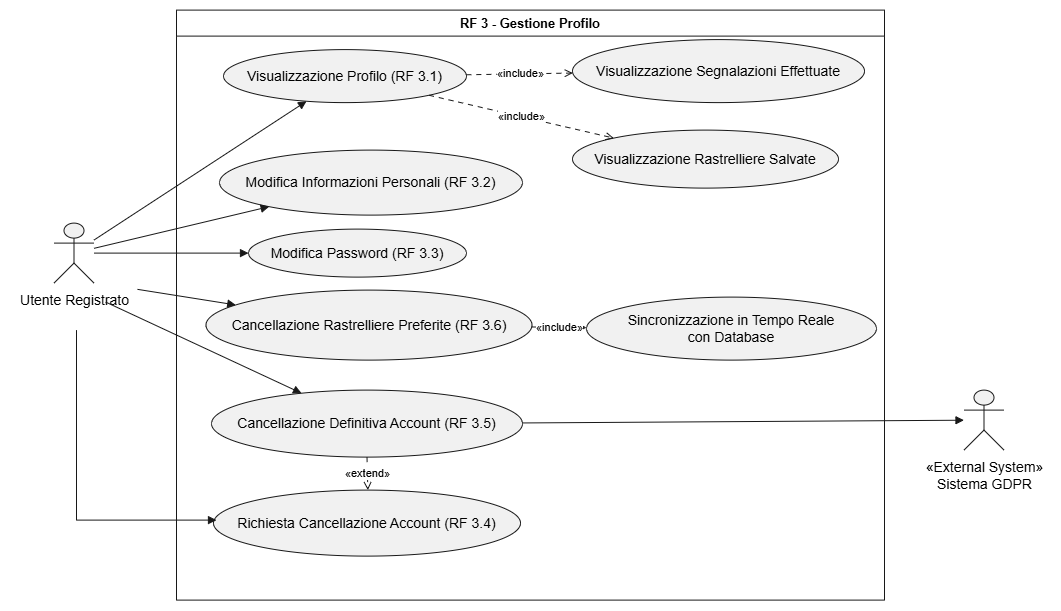

The diagram above was exported from draw.io. Its source (the exported page's mxGraphModel, read from the mxfile embedded in the PNG):
<mxGraphModel dx="1288" dy="718" grid="1" gridSize="10" guides="1" tooltips="1" connect="1" arrows="1" fold="1" page="1" pageScale="1" pageWidth="850" pageHeight="1100" math="0" shadow="0">
  <root>
    <mxCell id="0" />
    <mxCell id="1" parent="0" />
    <UserObject label="" plantUmlData="{&#10;  &quot;data&quot;: &quot;@startuml\nleft to right direction\nskinparam packageStyle rectangle\n\nactor \&quot;Utente Registrato\&quot; as UR\nactor \&quot;Sistema GDPR\&quot; as GDPR &lt;&lt; External System &gt;&gt;\n\nrectangle \&quot;RF 3 - Gestione Profilo\&quot; {\n\n  usecase \&quot;Visualizzazione Profilo (RF 3.1)\&quot; as RF3_1\n  usecase \&quot;Visualizzazione Rastrelliere Salvate\&quot; as RF3_1a\n  usecase \&quot;Visualizzazione Segnalazioni Effettuate\&quot; as RF3_1b\n\n  usecase \&quot;Modifica Informazioni Personali (RF 3.2)\&quot; as RF3_2\n  usecase \&quot;Modifica Password (RF 3.3)\&quot; as RF3_3\n  usecase \&quot;Richiesta Cancellazione Account (RF 3.4)\&quot; as RF3_4\n  usecase \&quot;Cancellazione Definitiva Account (RF 3.5)\&quot; as RF3_5\n  usecase \&quot;Cancellazione Rastrelliere Preferite (RF 3.6)\&quot; as RF3_6\n  usecase \&quot;Sincronizzazione in Tempo Reale\\ncon Database\&quot; as RF3_6a\n}\n\nUR --&gt; RF3_1\nUR --&gt; RF3_2\nUR --&gt; RF3_3\nUR --&gt; RF3_4\nUR --&gt; RF3_5\nUR --&gt; RF3_6\n\nRF3_1 ..&gt; RF3_1a : &lt;&lt;include&gt;&gt;\nRF3_1 ..&gt; RF3_1b : &lt;&lt;include&gt;&gt;\n\nRF3_5 ..&gt; RF3_4 : &lt;&lt;extend&gt;&gt;\nRF3_5 --&gt; GDPR\n\nRF3_6 ..&gt; RF3_6a : &lt;&lt;include&gt;&gt;\n\n@enduml&quot;,&#10;  &quot;config&quot;: null&#10;}" id="aEypFNsv0juNlqWFbqv3-145">
      <mxCell connectable="0" parent="1" style="group;transparentBounds=1;editIcon=1;lockedGroup=0;groupPadding=10;" vertex="1">
        <mxGeometry height="640" width="915.5" as="geometry" />
      </mxCell>
    </UserObject>
    <UserObject label="RF 3 - Gestione Profilo" plantUmlId="rect_0" plantUmlBaseStyle="swimlane;collapsible=0;startSize=26;fillColor=none;strokeColor=#181818;fontColor=#000000;fontSize=13;fontStyle=1;whiteSpace=wrap;" plantUmlBaseValue="RF 3 - Gestione Profilo" id="aEypFNsv0juNlqWFbqv3-146">
      <mxCell parent="aEypFNsv0juNlqWFbqv3-145" style="swimlane;collapsible=0;startSize=26;fillColor=none;strokeColor=#181818;fontColor=#000000;fontSize=13;fontStyle=1;whiteSpace=wrap;" vertex="1">
        <mxGeometry height="590" width="708" x="200" y="50" as="geometry" />
      </mxCell>
    </UserObject>
    <UserObject label="Visualizzazione Profilo (RF 3.1)" plantUmlId="uc_1" plantUmlBaseStyle="ellipse;html=1;fillColor=#F1F1F1;strokeColor=#181818;whiteSpace=wrap;fontColor=#000000;fontSize=14;" plantUmlBaseValue="Visualizzazione Profilo (RF 3.1)" id="aEypFNsv0juNlqWFbqv3-147">
      <mxCell parent="aEypFNsv0juNlqWFbqv3-146" style="ellipse;html=1;fillColor=#F1F1F1;strokeColor=#181818;whiteSpace=wrap;fontColor=#000000;fontSize=14;" vertex="1">
        <mxGeometry height="53" width="243" x="47" y="39.5" as="geometry" />
      </mxCell>
    </UserObject>
    <UserObject label="Modifica Informazioni Personali (RF 3.2)" plantUmlId="uc_2" plantUmlBaseStyle="ellipse;html=1;fillColor=#F1F1F1;strokeColor=#181818;whiteSpace=wrap;fontColor=#000000;fontSize=14;" plantUmlBaseValue="Modifica Informazioni Personali (RF 3.2)" id="aEypFNsv0juNlqWFbqv3-148">
      <mxCell parent="aEypFNsv0juNlqWFbqv3-146" style="ellipse;html=1;fillColor=#F1F1F1;strokeColor=#181818;whiteSpace=wrap;fontColor=#000000;fontSize=14;" vertex="1">
        <mxGeometry height="65" width="303" x="43" y="140" as="geometry" />
      </mxCell>
    </UserObject>
    <UserObject label="Modifica Password (RF 3.3)" plantUmlId="uc_3" plantUmlBaseStyle="ellipse;html=1;fillColor=#F1F1F1;strokeColor=#181818;whiteSpace=wrap;fontColor=#000000;fontSize=14;" plantUmlBaseValue="Modifica Password (RF 3.3)" id="aEypFNsv0juNlqWFbqv3-149">
      <mxCell parent="aEypFNsv0juNlqWFbqv3-146" style="ellipse;html=1;fillColor=#F1F1F1;strokeColor=#181818;whiteSpace=wrap;fontColor=#000000;fontSize=14;" vertex="1">
        <mxGeometry height="48" width="218" x="72" y="219" as="geometry" />
      </mxCell>
    </UserObject>
    <UserObject label="Cancellazione Definitiva Account (RF 3.5)" plantUmlId="uc_4" plantUmlBaseStyle="ellipse;html=1;fillColor=#F1F1F1;strokeColor=#181818;whiteSpace=wrap;fontColor=#000000;fontSize=14;" plantUmlBaseValue="Cancellazione Definitiva Account (RF 3.5)" id="aEypFNsv0juNlqWFbqv3-150">
      <mxCell parent="aEypFNsv0juNlqWFbqv3-146" style="ellipse;html=1;fillColor=#F1F1F1;strokeColor=#181818;whiteSpace=wrap;fontColor=#000000;fontSize=14;" vertex="1">
        <mxGeometry height="67" width="311" x="35" y="380" as="geometry" />
      </mxCell>
    </UserObject>
    <UserObject label="Cancellazione Rastrelliere Preferite (RF 3.6)" plantUmlId="uc_5" plantUmlBaseStyle="ellipse;html=1;fillColor=#F1F1F1;strokeColor=#181818;whiteSpace=wrap;fontColor=#000000;fontSize=14;" plantUmlBaseValue="Cancellazione Rastrelliere Preferite (RF 3.6)" id="aEypFNsv0juNlqWFbqv3-151">
      <mxCell parent="aEypFNsv0juNlqWFbqv3-146" style="ellipse;html=1;fillColor=#F1F1F1;strokeColor=#181818;whiteSpace=wrap;fontColor=#000000;fontSize=14;" vertex="1">
        <mxGeometry height="70" width="326" x="29.5" y="280" as="geometry" />
      </mxCell>
    </UserObject>
    <UserObject label="Visualizzazione Rastrelliere Salvate" plantUmlId="uc_6" plantUmlBaseStyle="ellipse;html=1;fillColor=#F1F1F1;strokeColor=#181818;whiteSpace=wrap;fontColor=#000000;fontSize=14;" plantUmlBaseValue="Visualizzazione Rastrelliere Salvate" id="aEypFNsv0juNlqWFbqv3-152">
      <mxCell parent="aEypFNsv0juNlqWFbqv3-146" style="ellipse;html=1;fillColor=#F1F1F1;strokeColor=#181818;whiteSpace=wrap;fontColor=#000000;fontSize=14;" vertex="1">
        <mxGeometry height="58" width="266" x="396" y="120" as="geometry" />
      </mxCell>
    </UserObject>
    <UserObject label="Richiesta Cancellazione Account (RF 3.4)" plantUmlId="uc_7" plantUmlBaseStyle="ellipse;html=1;fillColor=#F1F1F1;strokeColor=#181818;whiteSpace=wrap;fontColor=#000000;fontSize=14;" plantUmlBaseValue="Richiesta Cancellazione Account (RF 3.4)" id="aEypFNsv0juNlqWFbqv3-153">
      <mxCell parent="aEypFNsv0juNlqWFbqv3-146" style="ellipse;html=1;fillColor=#F1F1F1;strokeColor=#181818;whiteSpace=wrap;fontColor=#000000;fontSize=14;" vertex="1">
        <mxGeometry height="66" width="307" x="37" y="480" as="geometry" />
      </mxCell>
    </UserObject>
    <UserObject label="Visualizzazione Segnalazioni Effettuate" plantUmlId="uc_8" plantUmlBaseStyle="ellipse;html=1;fillColor=#F1F1F1;strokeColor=#181818;whiteSpace=wrap;fontColor=#000000;fontSize=14;" plantUmlBaseValue="Visualizzazione Segnalazioni Effettuate" id="aEypFNsv0juNlqWFbqv3-154">
      <mxCell parent="aEypFNsv0juNlqWFbqv3-146" style="ellipse;html=1;fillColor=#F1F1F1;strokeColor=#181818;whiteSpace=wrap;fontColor=#000000;fontSize=14;" vertex="1">
        <mxGeometry height="63" width="292" x="396" y="29.5" as="geometry" />
      </mxCell>
    </UserObject>
    <UserObject label="Sincronizzazione in Tempo Reale&lt;br&gt;con Database" plantUmlId="uc_9" plantUmlBaseStyle="ellipse;html=1;fillColor=#F1F1F1;strokeColor=#181818;whiteSpace=wrap;fontColor=#000000;fontSize=14;" plantUmlBaseValue="Sincronizzazione in Tempo Reale&lt;br&gt;con Database" id="aEypFNsv0juNlqWFbqv3-155">
      <mxCell parent="aEypFNsv0juNlqWFbqv3-146" style="ellipse;html=1;fillColor=#F1F1F1;strokeColor=#181818;whiteSpace=wrap;fontColor=#000000;fontSize=14;" vertex="1">
        <mxGeometry height="63" width="290" x="410" y="287" as="geometry" />
      </mxCell>
    </UserObject>
    <UserObject label="«include»" plantUmlId="rel_20" plantUmlBaseStyle="endArrow=open;dashed=1;dashPattern=5 5;strokeColor=#181818;fontColor=#000000;fontSize=11;edgeStyle=none;rounded=0;html=1;curved=0;endSize=6;sourcePerimeterSpacing=0;targetPerimeterSpacing=0;" plantUmlBaseValue="«include»" id="aEypFNsv0juNlqWFbqv3-166">
      <mxCell edge="1" parent="aEypFNsv0juNlqWFbqv3-146" source="aEypFNsv0juNlqWFbqv3-147" style="endArrow=open;dashed=1;dashPattern=5 5;strokeColor=#181818;fontColor=#000000;fontSize=11;edgeStyle=none;rounded=0;html=1;curved=0;endSize=6;sourcePerimeterSpacing=0;targetPerimeterSpacing=0;" target="aEypFNsv0juNlqWFbqv3-152">
        <mxGeometry relative="1" as="geometry" />
      </mxCell>
    </UserObject>
    <UserObject label="«include»" plantUmlId="rel_21" plantUmlBaseStyle="endArrow=open;dashed=1;dashPattern=5 5;strokeColor=#181818;fontColor=#000000;fontSize=11;edgeStyle=none;rounded=0;html=1;curved=0;endSize=6;sourcePerimeterSpacing=0;targetPerimeterSpacing=0;" plantUmlBaseValue="«include»" id="aEypFNsv0juNlqWFbqv3-167">
      <mxCell edge="1" parent="aEypFNsv0juNlqWFbqv3-146" source="aEypFNsv0juNlqWFbqv3-147" style="endArrow=open;dashed=1;dashPattern=5 5;strokeColor=#181818;fontColor=#000000;fontSize=11;edgeStyle=none;rounded=0;html=1;curved=0;endSize=6;sourcePerimeterSpacing=0;targetPerimeterSpacing=0;" target="aEypFNsv0juNlqWFbqv3-154">
        <mxGeometry relative="1" as="geometry" />
      </mxCell>
    </UserObject>
    <UserObject label="«extend»" plantUmlId="rel_22" plantUmlBaseStyle="endArrow=open;dashed=1;dashPattern=5 5;strokeColor=#181818;fontColor=#000000;fontSize=11;edgeStyle=none;rounded=0;html=1;curved=0;endSize=6;sourcePerimeterSpacing=0;targetPerimeterSpacing=0;" plantUmlBaseValue="«extend»" id="aEypFNsv0juNlqWFbqv3-168">
      <mxCell edge="1" parent="aEypFNsv0juNlqWFbqv3-146" source="aEypFNsv0juNlqWFbqv3-150" style="endArrow=open;dashed=1;dashPattern=5 5;strokeColor=#181818;fontColor=#000000;fontSize=11;edgeStyle=none;rounded=0;html=1;curved=0;endSize=6;sourcePerimeterSpacing=0;targetPerimeterSpacing=0;" target="aEypFNsv0juNlqWFbqv3-153">
        <mxGeometry relative="1" as="geometry" />
      </mxCell>
    </UserObject>
    <UserObject label="«include»" plantUmlId="rel_24" plantUmlBaseStyle="endArrow=open;dashed=1;dashPattern=5 5;strokeColor=#181818;fontColor=#000000;fontSize=11;edgeStyle=none;rounded=0;html=1;curved=0;endSize=6;sourcePerimeterSpacing=0;targetPerimeterSpacing=0;" plantUmlBaseValue="«include»" id="aEypFNsv0juNlqWFbqv3-170">
      <mxCell edge="1" parent="aEypFNsv0juNlqWFbqv3-146" source="aEypFNsv0juNlqWFbqv3-151" style="endArrow=open;dashed=1;dashPattern=5 5;strokeColor=#181818;fontColor=#000000;fontSize=11;edgeStyle=none;rounded=0;html=1;curved=0;endSize=6;sourcePerimeterSpacing=0;targetPerimeterSpacing=0;" target="aEypFNsv0juNlqWFbqv3-155">
        <mxGeometry relative="1" as="geometry" />
      </mxCell>
    </UserObject>
    <UserObject label="" plantUmlId="actor_10" plantUmlBaseStyle="shape=umlActor;html=1;fillColor=#F1F1F1;strokeColor=#181818;fontColor=#000000;fontSize=14;" plantUmlBaseValue="" id="aEypFNsv0juNlqWFbqv3-156">
      <mxCell parent="aEypFNsv0juNlqWFbqv3-145" style="shape=umlActor;html=1;fillColor=#F1F1F1;strokeColor=#181818;fontColor=#000000;fontSize=14;" vertex="1">
        <mxGeometry height="60" width="40" x="77.5" y="263" as="geometry" />
      </mxCell>
    </UserObject>
    <UserObject label="Utente Registrato" plantUmlId="actorlbl_11" plantUmlBaseStyle="text;html=1;align=center;verticalAlign=top;fontColor=#000000;fontSize=14;" plantUmlBaseValue="Utente Registrato" id="aEypFNsv0juNlqWFbqv3-157">
      <mxCell parent="aEypFNsv0juNlqWFbqv3-145" style="text;html=1;align=center;verticalAlign=top;fontColor=#000000;fontSize=14;" vertex="1">
        <mxGeometry height="17" width="127" x="34" y="325" as="geometry" />
      </mxCell>
    </UserObject>
    <UserObject label="" plantUmlId="actor_12" plantUmlBaseStyle="shape=umlActor;html=1;fillColor=#F1F1F1;strokeColor=#181818;fontColor=#000000;fontSize=14;" plantUmlBaseValue="" id="aEypFNsv0juNlqWFbqv3-158">
      <mxCell parent="aEypFNsv0juNlqWFbqv3-145" style="shape=umlActor;html=1;fillColor=#F1F1F1;strokeColor=#181818;fontColor=#000000;fontSize=14;" vertex="1">
        <mxGeometry height="60" width="40" x="987.5" y="430" as="geometry" />
      </mxCell>
    </UserObject>
    <UserObject label="«External System»&#10;Sistema GDPR" plantUmlId="actorlbl_13" plantUmlBaseStyle="text;html=1;align=center;verticalAlign=top;fontColor=#000000;fontSize=14;" plantUmlBaseValue="«External System»&#10;Sistema GDPR" id="aEypFNsv0juNlqWFbqv3-159">
      <mxCell parent="aEypFNsv0juNlqWFbqv3-145" style="text;html=1;align=center;verticalAlign=top;fontColor=#000000;fontSize=14;" vertex="1">
        <mxGeometry height="34" width="135" x="940" y="492" as="geometry" />
      </mxCell>
    </UserObject>
    <UserObject label="" plantUmlId="rel_14" plantUmlBaseStyle="endArrow=block;endFill=1;strokeColor=#181818;fontColor=#000000;fontSize=11;edgeStyle=none;rounded=0;html=1;curved=0;endSize=6;sourcePerimeterSpacing=0;targetPerimeterSpacing=0;" plantUmlBaseValue="" id="aEypFNsv0juNlqWFbqv3-160">
      <mxCell edge="1" parent="aEypFNsv0juNlqWFbqv3-145" source="aEypFNsv0juNlqWFbqv3-156" style="endArrow=block;endFill=1;strokeColor=#181818;fontColor=#000000;fontSize=11;edgeStyle=none;rounded=0;html=1;curved=0;endSize=6;sourcePerimeterSpacing=0;targetPerimeterSpacing=0;" target="aEypFNsv0juNlqWFbqv3-147">
        <mxGeometry relative="1" as="geometry" />
      </mxCell>
    </UserObject>
    <UserObject label="" plantUmlId="rel_15" plantUmlBaseStyle="endArrow=block;endFill=1;strokeColor=#181818;fontColor=#000000;fontSize=11;edgeStyle=none;rounded=0;html=1;curved=0;endSize=6;sourcePerimeterSpacing=0;targetPerimeterSpacing=0;" plantUmlBaseValue="" id="aEypFNsv0juNlqWFbqv3-161">
      <mxCell edge="1" parent="aEypFNsv0juNlqWFbqv3-145" source="aEypFNsv0juNlqWFbqv3-156" style="endArrow=block;endFill=1;strokeColor=#181818;fontColor=#000000;fontSize=11;edgeStyle=none;rounded=0;html=1;curved=0;endSize=6;sourcePerimeterSpacing=0;targetPerimeterSpacing=0;" target="aEypFNsv0juNlqWFbqv3-148">
        <mxGeometry relative="1" as="geometry" />
      </mxCell>
    </UserObject>
    <UserObject label="" plantUmlId="rel_16" plantUmlBaseStyle="endArrow=block;endFill=1;strokeColor=#181818;fontColor=#000000;fontSize=11;edgeStyle=none;rounded=0;html=1;curved=0;endSize=6;sourcePerimeterSpacing=0;targetPerimeterSpacing=0;" plantUmlBaseValue="" id="aEypFNsv0juNlqWFbqv3-162">
      <mxCell edge="1" parent="aEypFNsv0juNlqWFbqv3-145" source="aEypFNsv0juNlqWFbqv3-156" style="endArrow=block;endFill=1;strokeColor=#181818;fontColor=#000000;fontSize=11;edgeStyle=none;rounded=0;html=1;curved=0;endSize=6;sourcePerimeterSpacing=0;targetPerimeterSpacing=0;" target="aEypFNsv0juNlqWFbqv3-149">
        <mxGeometry relative="1" as="geometry" />
      </mxCell>
    </UserObject>
    <UserObject label="" plantUmlId="rel_17" plantUmlBaseStyle="endArrow=block;endFill=1;strokeColor=#181818;fontColor=#000000;fontSize=11;edgeStyle=none;rounded=0;html=1;curved=0;endSize=6;sourcePerimeterSpacing=0;targetPerimeterSpacing=0;" plantUmlBaseValue="" id="aEypFNsv0juNlqWFbqv3-163">
      <mxCell edge="1" parent="aEypFNsv0juNlqWFbqv3-145" style="endArrow=block;endFill=1;strokeColor=#181818;fontColor=#000000;fontSize=11;edgeStyle=none;rounded=0;html=1;curved=0;endSize=6;sourcePerimeterSpacing=0;targetPerimeterSpacing=0;exitX=0.25;exitY=1;exitDx=0;exitDy=0;">
        <mxGeometry relative="1" as="geometry">
          <Array as="points">
            <mxPoint x="100" y="560" />
          </Array>
          <mxPoint x="100.00000000000045" y="370" as="sourcePoint" />
          <mxPoint x="240" y="560" as="targetPoint" />
        </mxGeometry>
      </mxCell>
    </UserObject>
    <UserObject label="" plantUmlId="rel_18" plantUmlBaseStyle="endArrow=block;endFill=1;strokeColor=#181818;fontColor=#000000;fontSize=11;edgeStyle=none;rounded=0;html=1;exitX=0.5;exitY=1.37;exitPerimeter=0;curved=0;endSize=6;sourcePerimeterSpacing=0;targetPerimeterSpacing=0;" plantUmlBaseValue="" id="aEypFNsv0juNlqWFbqv3-164">
      <mxCell edge="1" parent="aEypFNsv0juNlqWFbqv3-145" source="aEypFNsv0juNlqWFbqv3-157" style="endArrow=block;endFill=1;strokeColor=#181818;fontColor=#000000;fontSize=11;edgeStyle=none;rounded=0;html=1;exitX=0.75;exitY=1;curved=0;endSize=6;sourcePerimeterSpacing=0;targetPerimeterSpacing=0;exitDx=0;exitDy=0;" target="aEypFNsv0juNlqWFbqv3-150">
        <mxGeometry relative="1" as="geometry" />
      </mxCell>
    </UserObject>
    <UserObject label="" plantUmlId="rel_19" plantUmlBaseStyle="endArrow=block;endFill=1;strokeColor=#181818;fontColor=#000000;fontSize=11;edgeStyle=none;rounded=0;html=1;exitX=0.5;exitY=1.37;exitPerimeter=0;curved=0;endSize=6;sourcePerimeterSpacing=0;targetPerimeterSpacing=0;" plantUmlBaseValue="" id="aEypFNsv0juNlqWFbqv3-165">
      <mxCell edge="1" parent="aEypFNsv0juNlqWFbqv3-145" source="aEypFNsv0juNlqWFbqv3-157" style="endArrow=block;endFill=1;strokeColor=#181818;fontColor=#000000;fontSize=11;edgeStyle=none;rounded=0;html=1;exitX=1;exitY=0.25;curved=0;endSize=6;sourcePerimeterSpacing=0;targetPerimeterSpacing=0;exitDx=0;exitDy=0;" target="aEypFNsv0juNlqWFbqv3-151">
        <mxGeometry relative="1" as="geometry" />
      </mxCell>
    </UserObject>
    <UserObject label="" plantUmlId="rel_23" plantUmlBaseStyle="endArrow=block;endFill=1;strokeColor=#181818;fontColor=#000000;fontSize=11;edgeStyle=none;rounded=0;html=1;curved=0;endSize=6;sourcePerimeterSpacing=0;targetPerimeterSpacing=0;" plantUmlBaseValue="" id="aEypFNsv0juNlqWFbqv3-169">
      <mxCell edge="1" parent="aEypFNsv0juNlqWFbqv3-145" source="aEypFNsv0juNlqWFbqv3-150" style="endArrow=block;endFill=1;strokeColor=#181818;fontColor=#000000;fontSize=11;edgeStyle=none;rounded=0;html=1;curved=0;endSize=6;sourcePerimeterSpacing=0;targetPerimeterSpacing=0;" target="aEypFNsv0juNlqWFbqv3-158">
        <mxGeometry relative="1" as="geometry" />
      </mxCell>
    </UserObject>
  </root>
</mxGraphModel>